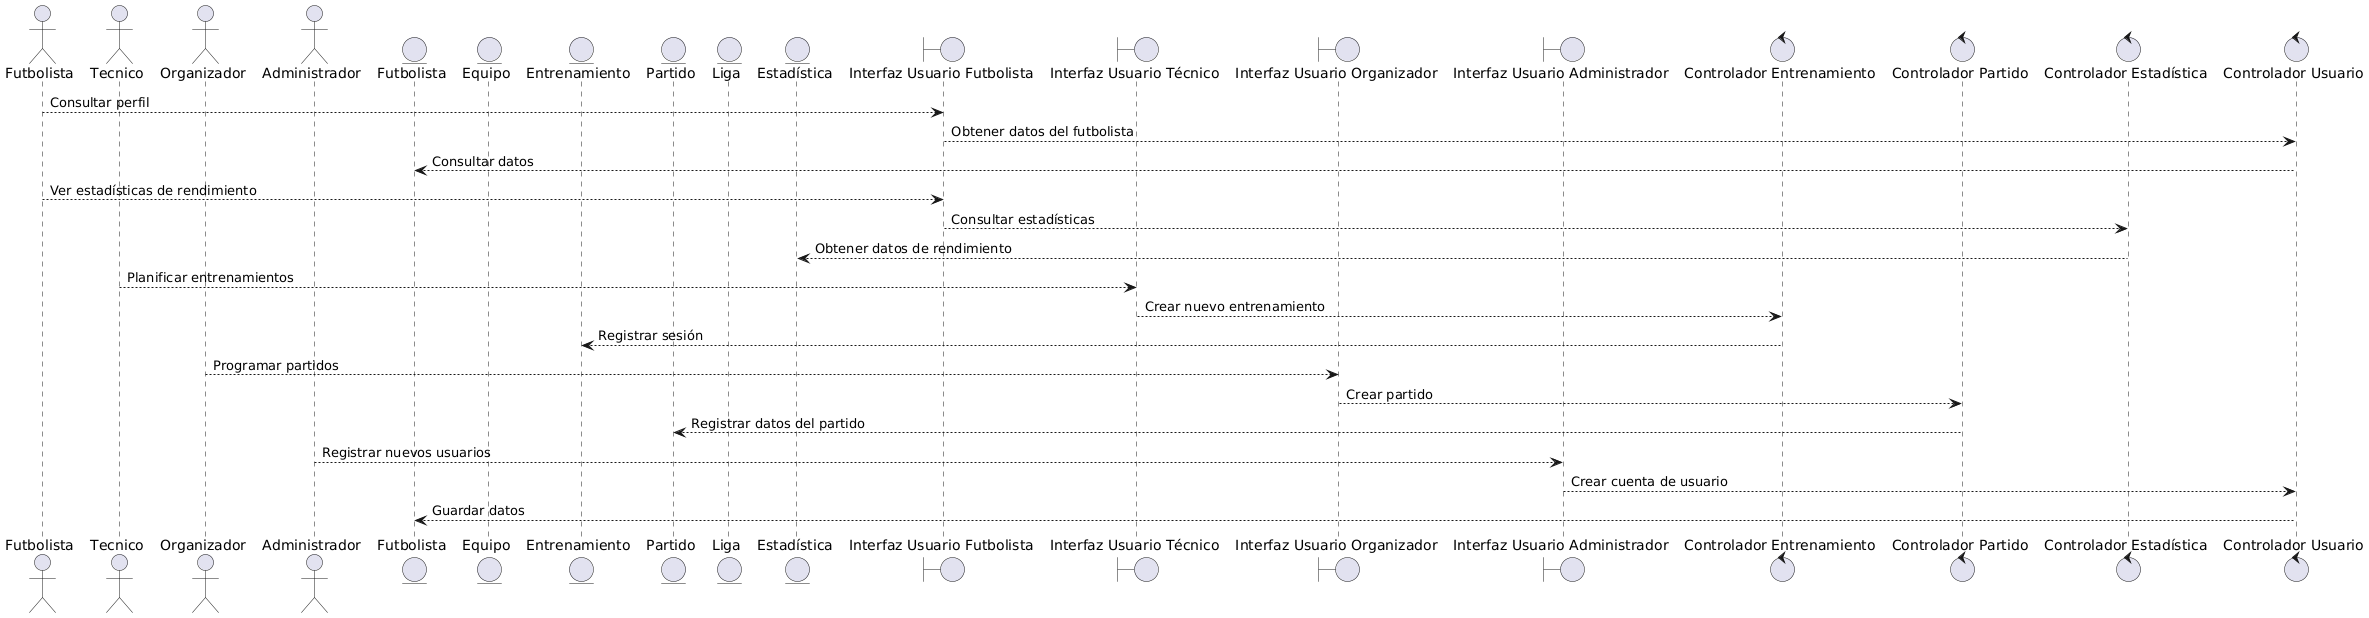

The diagram above was rendered by PlantUML. Its source (embedded in the PNG):
@startuml
actor Futbolista
actor Tecnico
actor Organizador
actor Administrador

entity "Futbolista" as FutbolistaEntity
entity "Equipo" as Equipo
entity "Entrenamiento" as Entrenamiento
entity "Partido" as Partido
entity "Liga" as Liga
entity "Estadística" as Estadistica

boundary "Interfaz Usuario Futbolista" as UI_Futbolista
boundary "Interfaz Usuario Técnico" as UI_Tecnico
boundary "Interfaz Usuario Organizador" as UI_Organizador
boundary "Interfaz Usuario Administrador" as UI_Administrador

control "Controlador Entrenamiento" as CtrlEntrenamiento
control "Controlador Partido" as CtrlPartido
control "Controlador Estadística" as CtrlEstadistica
control "Controlador Usuario" as CtrlUsuario

Futbolista --> UI_Futbolista : Consultar perfil
UI_Futbolista --> CtrlUsuario : Obtener datos del futbolista
CtrlUsuario --> FutbolistaEntity : Consultar datos

Futbolista --> UI_Futbolista : Ver estadísticas de rendimiento
UI_Futbolista --> CtrlEstadistica : Consultar estadísticas
CtrlEstadistica --> Estadistica : Obtener datos de rendimiento

Tecnico --> UI_Tecnico : Planificar entrenamientos
UI_Tecnico --> CtrlEntrenamiento : Crear nuevo entrenamiento
CtrlEntrenamiento --> Entrenamiento : Registrar sesión

Organizador --> UI_Organizador : Programar partidos
UI_Organizador --> CtrlPartido : Crear partido
CtrlPartido --> Partido : Registrar datos del partido

Administrador --> UI_Administrador : Registrar nuevos usuarios
UI_Administrador --> CtrlUsuario : Crear cuenta de usuario
CtrlUsuario --> FutbolistaEntity : Guardar datos
@enduml